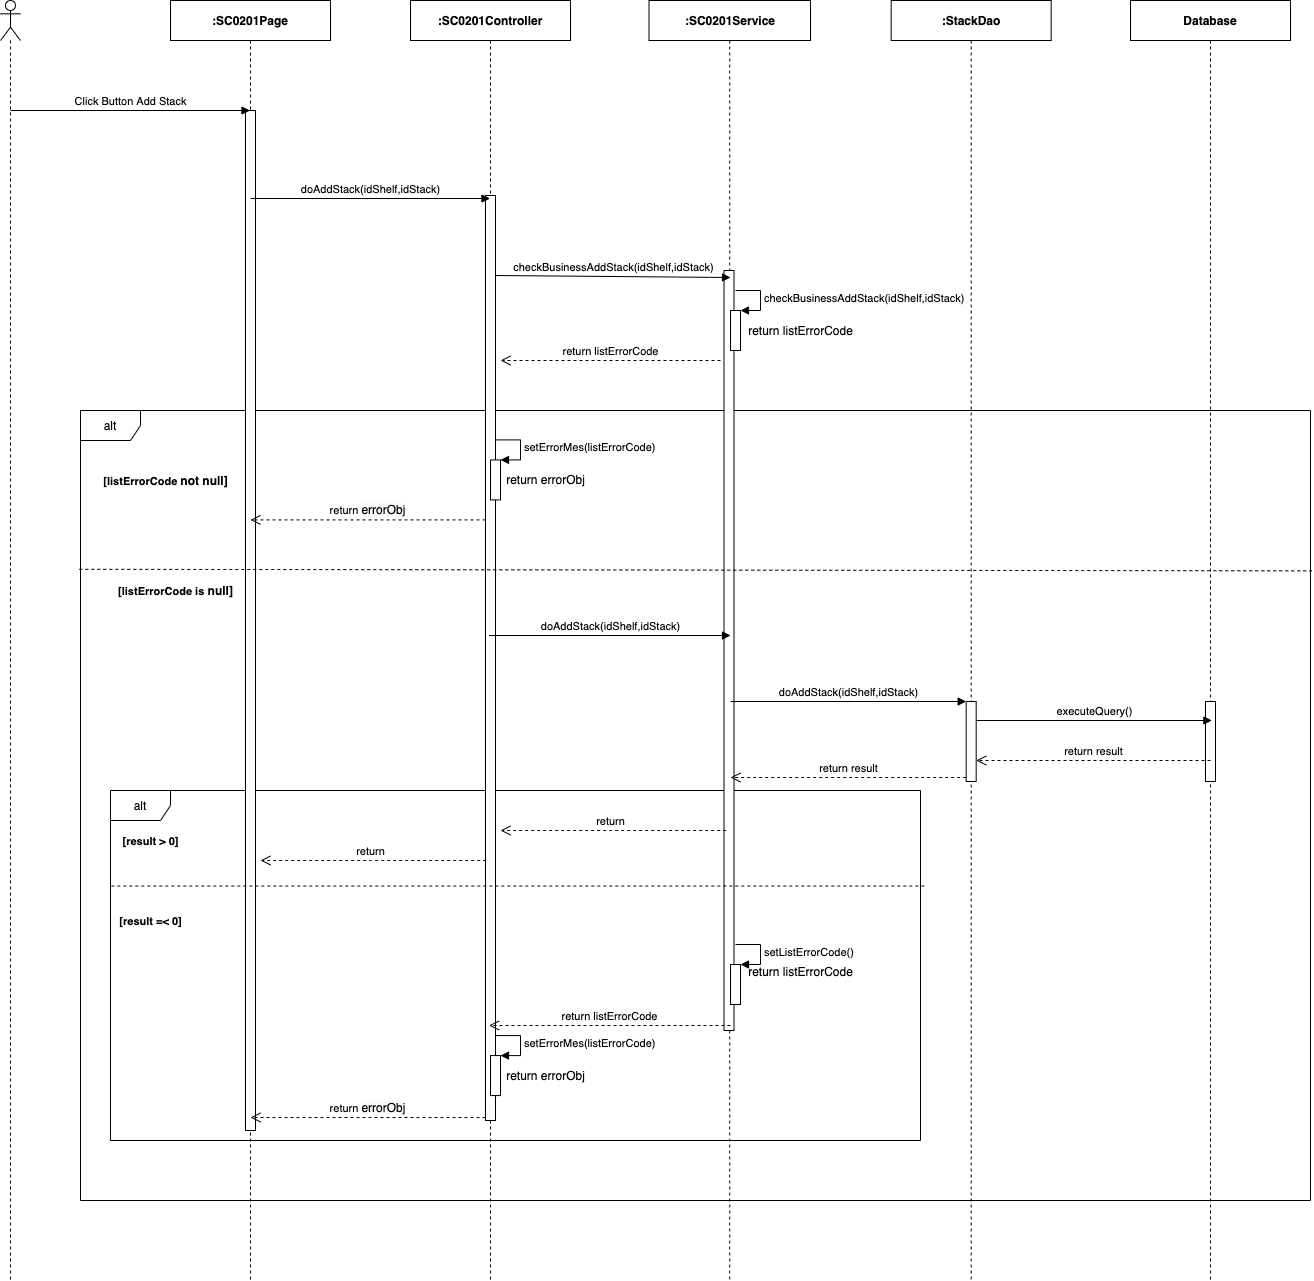

The diagram above was exported from draw.io. Its source (the exported page's mxGraphModel, read from the mxfile embedded in the PNG):
<mxGraphModel dx="1346" dy="748" grid="1" gridSize="10" guides="1" tooltips="1" connect="1" arrows="1" fold="1" page="1" pageScale="1" pageWidth="850" pageHeight="1100" math="0" shadow="0">
  <root>
    <mxCell id="YdKz6f6adEWccB1QSM8a-0" />
    <mxCell id="YdKz6f6adEWccB1QSM8a-1" parent="YdKz6f6adEWccB1QSM8a-0" />
    <mxCell id="fZemvkOddSJJykXkAxVI-0" value="alt" style="shape=umlFrame;whiteSpace=wrap;html=1;" parent="YdKz6f6adEWccB1QSM8a-1" vertex="1">
      <mxGeometry x="390" y="490" width="1230" height="790" as="geometry" />
    </mxCell>
    <mxCell id="fZemvkOddSJJykXkAxVI-17" value="alt" style="shape=umlFrame;whiteSpace=wrap;html=1;" parent="YdKz6f6adEWccB1QSM8a-1" vertex="1">
      <mxGeometry x="420" y="870" width="810" height="350" as="geometry" />
    </mxCell>
    <mxCell id="Jud-2xEgeYgAm096dIdP-0" value="" style="shape=umlLifeline;participant=umlActor;perimeter=lifelinePerimeter;whiteSpace=wrap;html=1;container=1;collapsible=0;recursiveResize=0;verticalAlign=top;spacingTop=36;outlineConnect=0;" parent="YdKz6f6adEWccB1QSM8a-1" vertex="1">
      <mxGeometry x="310" y="80" width="20" height="1280" as="geometry" />
    </mxCell>
    <mxCell id="Jud-2xEgeYgAm096dIdP-1" value="&lt;b&gt;:SC0201Page&lt;/b&gt;" style="shape=umlLifeline;perimeter=lifelinePerimeter;whiteSpace=wrap;html=1;container=1;collapsible=0;recursiveResize=0;outlineConnect=0;" parent="YdKz6f6adEWccB1QSM8a-1" vertex="1">
      <mxGeometry x="480" y="80" width="160" height="1280" as="geometry" />
    </mxCell>
    <mxCell id="Jud-2xEgeYgAm096dIdP-2" value="" style="html=1;points=[];perimeter=orthogonalPerimeter;" parent="Jud-2xEgeYgAm096dIdP-1" vertex="1">
      <mxGeometry x="75" y="110" width="10" height="1020" as="geometry" />
    </mxCell>
    <mxCell id="Jud-2xEgeYgAm096dIdP-3" value="&lt;b&gt;:StackDao&lt;/b&gt;" style="shape=umlLifeline;perimeter=lifelinePerimeter;whiteSpace=wrap;html=1;container=1;collapsible=0;recursiveResize=0;outlineConnect=0;" parent="YdKz6f6adEWccB1QSM8a-1" vertex="1">
      <mxGeometry x="1200.68" y="80" width="160" height="1280" as="geometry" />
    </mxCell>
    <mxCell id="Jud-2xEgeYgAm096dIdP-4" value="&lt;b&gt;:&lt;/b&gt;&lt;b&gt;SC0201&lt;/b&gt;&lt;b&gt;Service&lt;/b&gt;" style="shape=umlLifeline;perimeter=lifelinePerimeter;whiteSpace=wrap;html=1;container=1;collapsible=0;recursiveResize=0;outlineConnect=0;" parent="YdKz6f6adEWccB1QSM8a-1" vertex="1">
      <mxGeometry x="958.5" y="80" width="161.5" height="1280" as="geometry" />
    </mxCell>
    <mxCell id="Jud-2xEgeYgAm096dIdP-5" value="" style="html=1;points=[];perimeter=orthogonalPerimeter;" parent="Jud-2xEgeYgAm096dIdP-4" vertex="1">
      <mxGeometry x="75" y="270" width="10" height="760" as="geometry" />
    </mxCell>
    <mxCell id="Jud-2xEgeYgAm096dIdP-6" value="&lt;b&gt;:SC0201Controller&lt;/b&gt;" style="shape=umlLifeline;perimeter=lifelinePerimeter;whiteSpace=wrap;html=1;container=1;collapsible=0;recursiveResize=0;outlineConnect=0;" parent="YdKz6f6adEWccB1QSM8a-1" vertex="1">
      <mxGeometry x="720" y="80" width="160" height="1280" as="geometry" />
    </mxCell>
    <mxCell id="Jud-2xEgeYgAm096dIdP-7" value="" style="html=1;points=[];perimeter=orthogonalPerimeter;" parent="Jud-2xEgeYgAm096dIdP-6" vertex="1">
      <mxGeometry x="75" y="195" width="10" height="925" as="geometry" />
    </mxCell>
    <mxCell id="Jud-2xEgeYgAm096dIdP-8" value="Click Button Add Stack" style="html=1;verticalAlign=bottom;endArrow=block;" parent="YdKz6f6adEWccB1QSM8a-1" target="Jud-2xEgeYgAm096dIdP-1" edge="1">
      <mxGeometry width="80" relative="1" as="geometry">
        <mxPoint x="320" y="190" as="sourcePoint" />
        <mxPoint x="400" y="190" as="targetPoint" />
      </mxGeometry>
    </mxCell>
    <mxCell id="Jud-2xEgeYgAm096dIdP-9" value="doAddStack(idShelf,idStack)" style="html=1;verticalAlign=bottom;endArrow=block;" parent="YdKz6f6adEWccB1QSM8a-1" edge="1">
      <mxGeometry width="80" relative="1" as="geometry">
        <mxPoint x="560" y="278" as="sourcePoint" />
        <mxPoint x="799.5" y="278" as="targetPoint" />
      </mxGeometry>
    </mxCell>
    <mxCell id="Jud-2xEgeYgAm096dIdP-10" value="checkBusinessAddStack(idShelf,idStack)" style="html=1;verticalAlign=bottom;endArrow=block;" parent="YdKz6f6adEWccB1QSM8a-1" edge="1">
      <mxGeometry relative="1" as="geometry">
        <mxPoint x="805" y="354.9999999999998" as="sourcePoint" />
        <mxPoint x="1040" y="357" as="targetPoint" />
      </mxGeometry>
    </mxCell>
    <mxCell id="Jud-2xEgeYgAm096dIdP-11" value="return listErrorCode" style="html=1;verticalAlign=bottom;endArrow=open;dashed=1;endSize=8;" parent="YdKz6f6adEWccB1QSM8a-1" edge="1">
      <mxGeometry relative="1" as="geometry">
        <mxPoint x="810" y="440" as="targetPoint" />
        <mxPoint x="1030" y="440" as="sourcePoint" />
      </mxGeometry>
    </mxCell>
    <mxCell id="Jud-2xEgeYgAm096dIdP-17" value="doAddStack(idShelf,idStack)" style="html=1;verticalAlign=bottom;endArrow=block;" parent="YdKz6f6adEWccB1QSM8a-1" edge="1">
      <mxGeometry relative="1" as="geometry">
        <mxPoint x="798.5" y="715" as="sourcePoint" />
        <mxPoint x="1040" y="715" as="targetPoint" />
      </mxGeometry>
    </mxCell>
    <mxCell id="Jud-2xEgeYgAm096dIdP-19" value="" style="html=1;points=[];perimeter=orthogonalPerimeter;" parent="YdKz6f6adEWccB1QSM8a-1" vertex="1">
      <mxGeometry x="1040" y="390" width="10" height="40" as="geometry" />
    </mxCell>
    <mxCell id="Jud-2xEgeYgAm096dIdP-20" value="&lt;span style=&quot;text-align: center&quot;&gt;checkBusinessAddStack(i&lt;/span&gt;&lt;span style=&quot;text-align: center&quot;&gt;dShelf,idStack&lt;/span&gt;&lt;span style=&quot;text-align: center&quot;&gt;)&lt;/span&gt;" style="edgeStyle=orthogonalEdgeStyle;html=1;align=left;spacingLeft=2;endArrow=block;rounded=0;entryX=1;entryY=0;" parent="YdKz6f6adEWccB1QSM8a-1" target="Jud-2xEgeYgAm096dIdP-19" edge="1">
      <mxGeometry relative="1" as="geometry">
        <mxPoint x="1045" y="369.9999999999998" as="sourcePoint" />
        <Array as="points">
          <mxPoint x="1070" y="370" />
        </Array>
      </mxGeometry>
    </mxCell>
    <mxCell id="Jud-2xEgeYgAm096dIdP-21" value="return listErrorCode" style="text;html=1;align=center;verticalAlign=middle;resizable=0;points=[];autosize=1;" parent="YdKz6f6adEWccB1QSM8a-1" vertex="1">
      <mxGeometry x="1050" y="400" width="120" height="20" as="geometry" />
    </mxCell>
    <mxCell id="Jud-2xEgeYgAm096dIdP-22" value="" style="html=1;points=[];perimeter=orthogonalPerimeter;" parent="YdKz6f6adEWccB1QSM8a-1" vertex="1">
      <mxGeometry x="1275.68" y="781" width="10" height="80" as="geometry" />
    </mxCell>
    <mxCell id="Jud-2xEgeYgAm096dIdP-23" value="doAddStack(idShelf,idStack)" style="html=1;verticalAlign=bottom;endArrow=block;entryX=0;entryY=0;" parent="YdKz6f6adEWccB1QSM8a-1" target="Jud-2xEgeYgAm096dIdP-22" edge="1">
      <mxGeometry relative="1" as="geometry">
        <mxPoint x="1040.0035294117652" y="781" as="sourcePoint" />
      </mxGeometry>
    </mxCell>
    <mxCell id="Jud-2xEgeYgAm096dIdP-24" value="return result" style="html=1;verticalAlign=bottom;endArrow=open;dashed=1;endSize=8;exitX=0;exitY=0.95;" parent="YdKz6f6adEWccB1QSM8a-1" source="Jud-2xEgeYgAm096dIdP-22" edge="1">
      <mxGeometry relative="1" as="geometry">
        <mxPoint x="1040.0035294117652" y="857" as="targetPoint" />
      </mxGeometry>
    </mxCell>
    <mxCell id="fZemvkOddSJJykXkAxVI-1" value="&lt;b&gt;&lt;span style=&quot;font-size: 11px ; background-color: rgb(255 , 255 , 255)&quot;&gt;[listErrorCode&amp;nbsp;&lt;/span&gt;not null]&lt;/b&gt;" style="text;html=1;align=center;verticalAlign=middle;resizable=0;points=[];autosize=1;" parent="YdKz6f6adEWccB1QSM8a-1" vertex="1">
      <mxGeometry x="405" y="550" width="140" height="20" as="geometry" />
    </mxCell>
    <mxCell id="fZemvkOddSJJykXkAxVI-2" value="" style="html=1;points=[];perimeter=orthogonalPerimeter;" parent="YdKz6f6adEWccB1QSM8a-1" vertex="1">
      <mxGeometry x="800" y="539.4100000000001" width="10" height="40" as="geometry" />
    </mxCell>
    <mxCell id="fZemvkOddSJJykXkAxVI-3" value="setErrorMes(listErrorCode)" style="edgeStyle=orthogonalEdgeStyle;html=1;align=left;spacingLeft=2;endArrow=block;rounded=0;entryX=1;entryY=0;" parent="YdKz6f6adEWccB1QSM8a-1" target="fZemvkOddSJJykXkAxVI-2" edge="1">
      <mxGeometry relative="1" as="geometry">
        <mxPoint x="805" y="519.4100000000001" as="sourcePoint" />
        <Array as="points">
          <mxPoint x="830" y="519.4100000000001" />
        </Array>
      </mxGeometry>
    </mxCell>
    <mxCell id="fZemvkOddSJJykXkAxVI-4" value="return&amp;nbsp;&lt;span style=&quot;font-size: 12px ; background-color: rgb(248 , 249 , 250)&quot;&gt;errorObj&lt;/span&gt;" style="html=1;verticalAlign=bottom;endArrow=open;dashed=1;endSize=8;" parent="YdKz6f6adEWccB1QSM8a-1" edge="1">
      <mxGeometry relative="1" as="geometry">
        <mxPoint x="795" y="599.4100000000001" as="sourcePoint" />
        <mxPoint x="560" y="599.4100000000001" as="targetPoint" />
      </mxGeometry>
    </mxCell>
    <mxCell id="fZemvkOddSJJykXkAxVI-5" value="return errorObj" style="text;html=1;align=center;verticalAlign=middle;resizable=0;points=[];autosize=1;" parent="YdKz6f6adEWccB1QSM8a-1" vertex="1">
      <mxGeometry x="810" y="549.41" width="90" height="20" as="geometry" />
    </mxCell>
    <mxCell id="fZemvkOddSJJykXkAxVI-8" value="" style="html=1;points=[];perimeter=orthogonalPerimeter;" parent="YdKz6f6adEWccB1QSM8a-1" vertex="1">
      <mxGeometry x="1040" y="1044" width="10" height="40" as="geometry" />
    </mxCell>
    <mxCell id="fZemvkOddSJJykXkAxVI-9" value="setListErrorCode()" style="edgeStyle=orthogonalEdgeStyle;html=1;align=left;spacingLeft=2;endArrow=block;rounded=0;entryX=1;entryY=0;" parent="YdKz6f6adEWccB1QSM8a-1" target="fZemvkOddSJJykXkAxVI-8" edge="1">
      <mxGeometry relative="1" as="geometry">
        <mxPoint x="1045" y="1024" as="sourcePoint" />
        <Array as="points">
          <mxPoint x="1070" y="1024" />
        </Array>
      </mxGeometry>
    </mxCell>
    <mxCell id="fZemvkOddSJJykXkAxVI-10" value="return listErrorCode" style="text;html=1;align=center;verticalAlign=middle;resizable=0;points=[];autosize=1;" parent="YdKz6f6adEWccB1QSM8a-1" vertex="1">
      <mxGeometry x="1050" y="1041" width="120" height="20" as="geometry" />
    </mxCell>
    <mxCell id="fZemvkOddSJJykXkAxVI-11" value="" style="html=1;points=[];perimeter=orthogonalPerimeter;" parent="YdKz6f6adEWccB1QSM8a-1" vertex="1">
      <mxGeometry x="800" y="1135.06" width="10" height="40" as="geometry" />
    </mxCell>
    <mxCell id="fZemvkOddSJJykXkAxVI-12" value="setErrorMes(listErrorCode)" style="edgeStyle=orthogonalEdgeStyle;html=1;align=left;spacingLeft=2;endArrow=block;rounded=0;entryX=1;entryY=0;" parent="YdKz6f6adEWccB1QSM8a-1" target="fZemvkOddSJJykXkAxVI-11" edge="1">
      <mxGeometry relative="1" as="geometry">
        <mxPoint x="805" y="1115.06" as="sourcePoint" />
        <Array as="points">
          <mxPoint x="830" y="1115.06" />
        </Array>
      </mxGeometry>
    </mxCell>
    <mxCell id="fZemvkOddSJJykXkAxVI-14" value="return errorObj" style="text;html=1;align=center;verticalAlign=middle;resizable=0;points=[];autosize=1;" parent="YdKz6f6adEWccB1QSM8a-1" vertex="1">
      <mxGeometry x="810" y="1145.06" width="90" height="20" as="geometry" />
    </mxCell>
    <mxCell id="fZemvkOddSJJykXkAxVI-15" value="return listErrorCode" style="html=1;verticalAlign=bottom;endArrow=open;dashed=1;endSize=8;" parent="YdKz6f6adEWccB1QSM8a-1" edge="1">
      <mxGeometry relative="1" as="geometry">
        <mxPoint x="798.5" y="1104.9999999999998" as="targetPoint" />
        <mxPoint x="1040" y="1105" as="sourcePoint" />
      </mxGeometry>
    </mxCell>
    <mxCell id="XyhBPoI-7NA1viF87Ekn-0" value="&lt;b&gt;Database&lt;/b&gt;" style="shape=umlLifeline;perimeter=lifelinePerimeter;whiteSpace=wrap;html=1;container=1;collapsible=0;recursiveResize=0;outlineConnect=0;" parent="YdKz6f6adEWccB1QSM8a-1" vertex="1">
      <mxGeometry x="1440" y="80" width="160" height="1280" as="geometry" />
    </mxCell>
    <mxCell id="XyhBPoI-7NA1viF87Ekn-1" value="" style="html=1;points=[];perimeter=orthogonalPerimeter;" parent="XyhBPoI-7NA1viF87Ekn-0" vertex="1">
      <mxGeometry x="75" y="701" width="10" height="80" as="geometry" />
    </mxCell>
    <mxCell id="XyhBPoI-7NA1viF87Ekn-2" value="executeQuery()" style="html=1;verticalAlign=bottom;endArrow=block;entryX=0;entryY=0;" parent="YdKz6f6adEWccB1QSM8a-1" edge="1">
      <mxGeometry relative="1" as="geometry">
        <mxPoint x="1285.6835294117652" y="800" as="sourcePoint" />
        <mxPoint x="1521.3600000000004" y="800" as="targetPoint" />
      </mxGeometry>
    </mxCell>
    <mxCell id="XyhBPoI-7NA1viF87Ekn-3" value="return result" style="html=1;verticalAlign=bottom;endArrow=open;dashed=1;endSize=8;" parent="YdKz6f6adEWccB1QSM8a-1" edge="1">
      <mxGeometry relative="1" as="geometry">
        <mxPoint x="1285.6835294117652" y="840" as="targetPoint" />
        <mxPoint x="1520" y="840" as="sourcePoint" />
      </mxGeometry>
    </mxCell>
    <mxCell id="XyhBPoI-7NA1viF87Ekn-4" value="&lt;span style=&quot;font-size: 11px ; background-color: rgb(255 , 255 , 255)&quot;&gt;&lt;b&gt;[result &amp;gt; 0]&lt;/b&gt;&lt;/span&gt;" style="text;html=1;align=center;verticalAlign=middle;resizable=0;points=[];autosize=1;" parent="YdKz6f6adEWccB1QSM8a-1" vertex="1">
      <mxGeometry x="425" y="910" width="70" height="20" as="geometry" />
    </mxCell>
    <mxCell id="XyhBPoI-7NA1viF87Ekn-5" value="return" style="html=1;verticalAlign=bottom;endArrow=open;dashed=1;endSize=8;" parent="YdKz6f6adEWccB1QSM8a-1" edge="1">
      <mxGeometry x="0.0252" relative="1" as="geometry">
        <mxPoint x="810.003529411765" y="910" as="targetPoint" />
        <mxPoint x="1035.68" y="910" as="sourcePoint" />
        <Array as="points">
          <mxPoint x="930" y="910" />
        </Array>
        <mxPoint as="offset" />
      </mxGeometry>
    </mxCell>
    <mxCell id="XyhBPoI-7NA1viF87Ekn-7" value="&lt;span style=&quot;font-size: 11px ; background-color: rgb(255 , 255 , 255)&quot;&gt;&lt;b&gt;[result =&amp;lt; 0]&lt;/b&gt;&lt;/span&gt;" style="text;html=1;align=center;verticalAlign=middle;resizable=0;points=[];autosize=1;" parent="YdKz6f6adEWccB1QSM8a-1" vertex="1">
      <mxGeometry x="420" y="990" width="80" height="20" as="geometry" />
    </mxCell>
    <mxCell id="XyhBPoI-7NA1viF87Ekn-8" value="" style="endArrow=none;dashed=1;html=1;exitX=0.001;exitY=0.273;exitDx=0;exitDy=0;exitPerimeter=0;entryX=1.005;entryY=0.273;entryDx=0;entryDy=0;entryPerimeter=0;" parent="YdKz6f6adEWccB1QSM8a-1" source="fZemvkOddSJJykXkAxVI-17" target="fZemvkOddSJJykXkAxVI-17" edge="1">
      <mxGeometry width="50" height="50" relative="1" as="geometry">
        <mxPoint x="580" y="961.1400000000001" as="sourcePoint" />
        <mxPoint x="1030" y="960" as="targetPoint" />
      </mxGeometry>
    </mxCell>
    <mxCell id="XyhBPoI-7NA1viF87Ekn-9" value="" style="endArrow=none;dashed=1;html=1;exitX=-0.001;exitY=0.201;exitDx=0;exitDy=0;exitPerimeter=0;entryX=1.001;entryY=0.203;entryDx=0;entryDy=0;entryPerimeter=0;" parent="YdKz6f6adEWccB1QSM8a-1" source="fZemvkOddSJJykXkAxVI-0" target="fZemvkOddSJJykXkAxVI-0" edge="1">
      <mxGeometry width="50" height="50" relative="1" as="geometry">
        <mxPoint x="410" y="640" as="sourcePoint" />
        <mxPoint x="1220" y="640" as="targetPoint" />
      </mxGeometry>
    </mxCell>
    <mxCell id="XyhBPoI-7NA1viF87Ekn-11" value="&lt;b&gt;&lt;span style=&quot;font-size: 11px ; background-color: rgb(255 , 255 , 255)&quot;&gt;[listErrorCode is&lt;/span&gt;&amp;nbsp;null]&lt;/b&gt;" style="text;html=1;align=center;verticalAlign=middle;resizable=0;points=[];autosize=1;" parent="YdKz6f6adEWccB1QSM8a-1" vertex="1">
      <mxGeometry x="420" y="660" width="130" height="20" as="geometry" />
    </mxCell>
    <mxCell id="hU8cS1ddQxDAx0RwHDzL-0" value="return" style="html=1;verticalAlign=bottom;endArrow=open;dashed=1;endSize=8;" parent="YdKz6f6adEWccB1QSM8a-1" edge="1">
      <mxGeometry x="0.0252" relative="1" as="geometry">
        <mxPoint x="570.0035294117652" y="940" as="targetPoint" />
        <mxPoint x="795.6800000000003" y="940" as="sourcePoint" />
        <Array as="points">
          <mxPoint x="690" y="940" />
        </Array>
        <mxPoint as="offset" />
      </mxGeometry>
    </mxCell>
    <mxCell id="hU8cS1ddQxDAx0RwHDzL-2" value="return&amp;nbsp;&lt;span style=&quot;font-size: 12px ; background-color: rgb(248 , 249 , 250)&quot;&gt;errorObj&lt;/span&gt;" style="html=1;verticalAlign=bottom;endArrow=open;dashed=1;endSize=8;" parent="YdKz6f6adEWccB1QSM8a-1" edge="1">
      <mxGeometry relative="1" as="geometry">
        <mxPoint x="795" y="1197" as="sourcePoint" />
        <mxPoint x="560" y="1197" as="targetPoint" />
      </mxGeometry>
    </mxCell>
  </root>
</mxGraphModel>